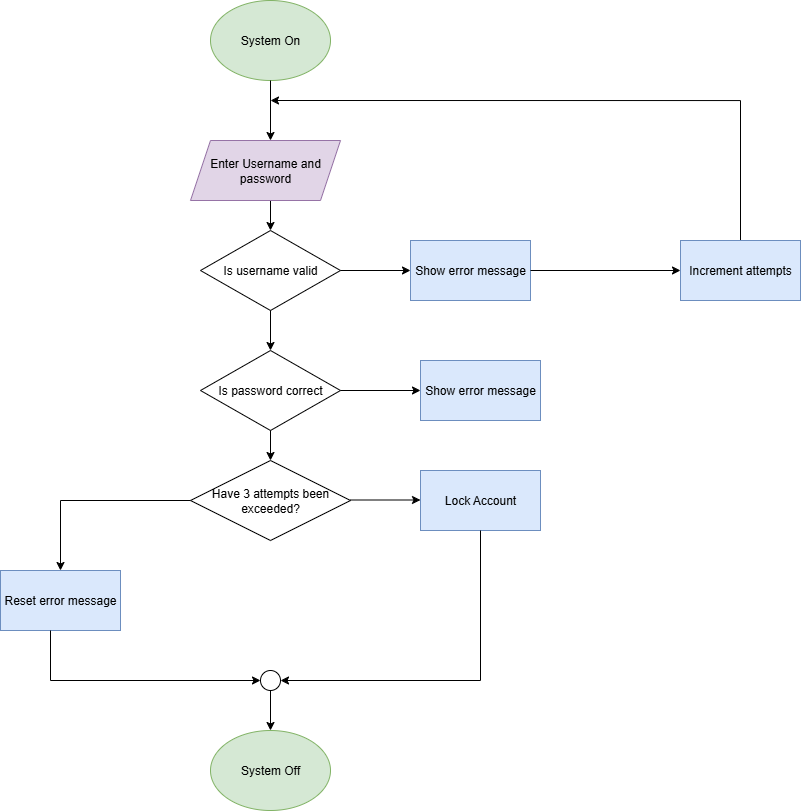

The diagram above was exported from draw.io. Its source (the exported page's mxGraphModel, read from the mxfile embedded in the PNG):
<mxGraphModel dx="2518" dy="925" grid="1" gridSize="10" guides="1" tooltips="1" connect="1" arrows="1" fold="1" page="1" pageScale="1" pageWidth="850" pageHeight="1100" math="0" shadow="0">
  <root>
    <mxCell id="0" />
    <mxCell id="1" parent="0" />
    <mxCell id="qTt26oSSkMmSqlO5XX-8-1" value="System On" style="ellipse;whiteSpace=wrap;html=1;fillColor=#d5e8d4;strokeColor=#82b366;" vertex="1" parent="1">
      <mxGeometry x="190" y="30" width="120" height="80" as="geometry" />
    </mxCell>
    <mxCell id="qTt26oSSkMmSqlO5XX-8-3" value="Is username valid" style="rhombus;whiteSpace=wrap;html=1;rotation=0;" vertex="1" parent="1">
      <mxGeometry x="180" y="260" width="140" height="80" as="geometry" />
    </mxCell>
    <mxCell id="qTt26oSSkMmSqlO5XX-8-4" value="" style="endArrow=classic;html=1;rounded=0;entryX=0.5;entryY=0;entryDx=0;entryDy=0;" edge="1" parent="1">
      <mxGeometry width="50" height="50" relative="1" as="geometry">
        <mxPoint x="250" y="110" as="sourcePoint" />
        <mxPoint x="249.99999999999955" y="170" as="targetPoint" />
        <Array as="points">
          <mxPoint x="250" y="110" />
        </Array>
      </mxGeometry>
    </mxCell>
    <mxCell id="qTt26oSSkMmSqlO5XX-8-9" value="" style="endArrow=classic;html=1;rounded=0;exitX=0.5;exitY=1;exitDx=0;exitDy=0;entryX=0.5;entryY=0;entryDx=0;entryDy=0;" edge="1" parent="1" target="qTt26oSSkMmSqlO5XX-8-3">
      <mxGeometry width="50" height="50" relative="1" as="geometry">
        <mxPoint x="249.99999999999955" y="230" as="sourcePoint" />
        <mxPoint x="260" y="380" as="targetPoint" />
      </mxGeometry>
    </mxCell>
    <mxCell id="qTt26oSSkMmSqlO5XX-8-10" value="Have 3 attempts been exceeded?" style="rhombus;whiteSpace=wrap;html=1;rotation=0;" vertex="1" parent="1">
      <mxGeometry x="170" y="490" width="160" height="80" as="geometry" />
    </mxCell>
    <mxCell id="qTt26oSSkMmSqlO5XX-8-11" value="Is password correct" style="rhombus;whiteSpace=wrap;html=1;rotation=0;" vertex="1" parent="1">
      <mxGeometry x="180" y="380" width="140" height="80" as="geometry" />
    </mxCell>
    <mxCell id="qTt26oSSkMmSqlO5XX-8-28" style="edgeStyle=orthogonalEdgeStyle;rounded=0;orthogonalLoop=1;jettySize=auto;html=1;exitX=0.5;exitY=0;exitDx=0;exitDy=0;" edge="1" parent="1" source="qTt26oSSkMmSqlO5XX-8-13">
      <mxGeometry relative="1" as="geometry">
        <mxPoint x="250" y="130" as="targetPoint" />
        <Array as="points">
          <mxPoint x="720" y="130" />
        </Array>
      </mxGeometry>
    </mxCell>
    <mxCell id="qTt26oSSkMmSqlO5XX-8-13" value="Increment attempts" style="rounded=0;whiteSpace=wrap;html=1;fillColor=#dae8fc;strokeColor=#6c8ebf;" vertex="1" parent="1">
      <mxGeometry x="660" y="270" width="120" height="60" as="geometry" />
    </mxCell>
    <mxCell id="qTt26oSSkMmSqlO5XX-8-14" value="Lock Account" style="rounded=0;whiteSpace=wrap;html=1;fillColor=#dae8fc;strokeColor=#6c8ebf;" vertex="1" parent="1">
      <mxGeometry x="400" y="500" width="120" height="60" as="geometry" />
    </mxCell>
    <mxCell id="qTt26oSSkMmSqlO5XX-8-15" value="Show error message" style="rounded=0;whiteSpace=wrap;html=1;fillColor=#dae8fc;strokeColor=#6c8ebf;" vertex="1" parent="1">
      <mxGeometry x="400" y="390" width="120" height="60" as="geometry" />
    </mxCell>
    <mxCell id="qTt26oSSkMmSqlO5XX-8-16" value="Reset error message" style="rounded=0;whiteSpace=wrap;html=1;fillColor=#dae8fc;strokeColor=#6c8ebf;" vertex="1" parent="1">
      <mxGeometry x="-20" y="600" width="120" height="60" as="geometry" />
    </mxCell>
    <mxCell id="qTt26oSSkMmSqlO5XX-8-18" value="" style="endArrow=classic;html=1;rounded=0;" edge="1" parent="1">
      <mxGeometry width="50" height="50" relative="1" as="geometry">
        <mxPoint x="320" y="300" as="sourcePoint" />
        <mxPoint x="389.99999999999955" y="300" as="targetPoint" />
      </mxGeometry>
    </mxCell>
    <mxCell id="qTt26oSSkMmSqlO5XX-8-21" value="" style="endArrow=classic;html=1;rounded=0;" edge="1" parent="1">
      <mxGeometry width="50" height="50" relative="1" as="geometry">
        <mxPoint x="330" y="529.5" as="sourcePoint" />
        <mxPoint x="400" y="529.5" as="targetPoint" />
      </mxGeometry>
    </mxCell>
    <mxCell id="qTt26oSSkMmSqlO5XX-8-22" value="" style="endArrow=classic;html=1;rounded=0;entryX=0.5;entryY=0;entryDx=0;entryDy=0;" edge="1" parent="1" target="qTt26oSSkMmSqlO5XX-8-11">
      <mxGeometry width="50" height="50" relative="1" as="geometry">
        <mxPoint x="250" y="340" as="sourcePoint" />
        <mxPoint x="300" y="290" as="targetPoint" />
      </mxGeometry>
    </mxCell>
    <mxCell id="qTt26oSSkMmSqlO5XX-8-24" value="" style="endArrow=classic;html=1;rounded=0;entryX=0.5;entryY=0;entryDx=0;entryDy=0;exitX=0.5;exitY=1;exitDx=0;exitDy=0;" edge="1" parent="1" source="qTt26oSSkMmSqlO5XX-8-11" target="qTt26oSSkMmSqlO5XX-8-10">
      <mxGeometry width="50" height="50" relative="1" as="geometry">
        <mxPoint x="210" y="430" as="sourcePoint" />
        <mxPoint x="260" y="380" as="targetPoint" />
      </mxGeometry>
    </mxCell>
    <mxCell id="qTt26oSSkMmSqlO5XX-8-25" value="" style="endArrow=classic;html=1;rounded=0;entryX=0.5;entryY=0;entryDx=0;entryDy=0;" edge="1" parent="1" target="qTt26oSSkMmSqlO5XX-8-16">
      <mxGeometry width="50" height="50" relative="1" as="geometry">
        <mxPoint x="170" y="530" as="sourcePoint" />
        <mxPoint x="-80" y="530" as="targetPoint" />
        <Array as="points">
          <mxPoint x="40" y="530" />
        </Array>
      </mxGeometry>
    </mxCell>
    <mxCell id="qTt26oSSkMmSqlO5XX-8-26" value="" style="ellipse;whiteSpace=wrap;html=1;aspect=fixed;" vertex="1" parent="1">
      <mxGeometry x="240" y="700" width="20" height="20" as="geometry" />
    </mxCell>
    <mxCell id="qTt26oSSkMmSqlO5XX-8-27" value="" style="endArrow=classic;html=1;rounded=0;exitX=0.5;exitY=1;exitDx=0;exitDy=0;" edge="1" parent="1" source="qTt26oSSkMmSqlO5XX-8-26">
      <mxGeometry width="50" height="50" relative="1" as="geometry">
        <mxPoint x="260" y="640" as="sourcePoint" />
        <mxPoint x="249.99999999999955" y="760" as="targetPoint" />
      </mxGeometry>
    </mxCell>
    <mxCell id="qTt26oSSkMmSqlO5XX-8-31" value="" style="endArrow=classic;html=1;rounded=0;entryX=0;entryY=0.5;entryDx=0;entryDy=0;" edge="1" parent="1" target="qTt26oSSkMmSqlO5XX-8-26">
      <mxGeometry width="50" height="50" relative="1" as="geometry">
        <mxPoint x="30" y="660" as="sourcePoint" />
        <mxPoint x="30" y="720" as="targetPoint" />
        <Array as="points">
          <mxPoint x="30" y="660" />
          <mxPoint x="30" y="710" />
        </Array>
      </mxGeometry>
    </mxCell>
    <mxCell id="qTt26oSSkMmSqlO5XX-8-32" value="System Off" style="ellipse;whiteSpace=wrap;html=1;fillColor=#d5e8d4;strokeColor=#82b366;" vertex="1" parent="1">
      <mxGeometry x="190" y="760" width="120" height="80" as="geometry" />
    </mxCell>
    <mxCell id="qTt26oSSkMmSqlO5XX-8-34" value="Show error message" style="rounded=0;whiteSpace=wrap;html=1;fillColor=#dae8fc;strokeColor=#6c8ebf;" vertex="1" parent="1">
      <mxGeometry x="390" y="270" width="120" height="60" as="geometry" />
    </mxCell>
    <mxCell id="qTt26oSSkMmSqlO5XX-8-35" value="" style="endArrow=classic;html=1;rounded=0;entryX=0;entryY=0.5;entryDx=0;entryDy=0;" edge="1" parent="1" target="qTt26oSSkMmSqlO5XX-8-15">
      <mxGeometry width="50" height="50" relative="1" as="geometry">
        <mxPoint x="320" y="420" as="sourcePoint" />
        <mxPoint x="370" y="370" as="targetPoint" />
      </mxGeometry>
    </mxCell>
    <mxCell id="qTt26oSSkMmSqlO5XX-8-36" value="" style="endArrow=classic;html=1;rounded=0;entryX=1;entryY=0.5;entryDx=0;entryDy=0;" edge="1" parent="1" target="qTt26oSSkMmSqlO5XX-8-26">
      <mxGeometry width="50" height="50" relative="1" as="geometry">
        <mxPoint x="460" y="560" as="sourcePoint" />
        <mxPoint x="510" y="510" as="targetPoint" />
        <Array as="points">
          <mxPoint x="460" y="710" />
        </Array>
      </mxGeometry>
    </mxCell>
    <mxCell id="qTt26oSSkMmSqlO5XX-8-37" value="" style="endArrow=classic;html=1;rounded=0;entryX=0;entryY=0.5;entryDx=0;entryDy=0;exitX=1;exitY=0.5;exitDx=0;exitDy=0;" edge="1" parent="1" source="qTt26oSSkMmSqlO5XX-8-34" target="qTt26oSSkMmSqlO5XX-8-13">
      <mxGeometry width="50" height="50" relative="1" as="geometry">
        <mxPoint x="90" y="490" as="sourcePoint" />
        <mxPoint x="140" y="440" as="targetPoint" />
      </mxGeometry>
    </mxCell>
    <mxCell id="qTt26oSSkMmSqlO5XX-8-38" value="Enter Username and password" style="shape=parallelogram;perimeter=parallelogramPerimeter;whiteSpace=wrap;html=1;fixedSize=1;fillColor=#e1d5e7;strokeColor=#9673a6;" vertex="1" parent="1">
      <mxGeometry x="170" y="170" width="150" height="60" as="geometry" />
    </mxCell>
  </root>
</mxGraphModel>